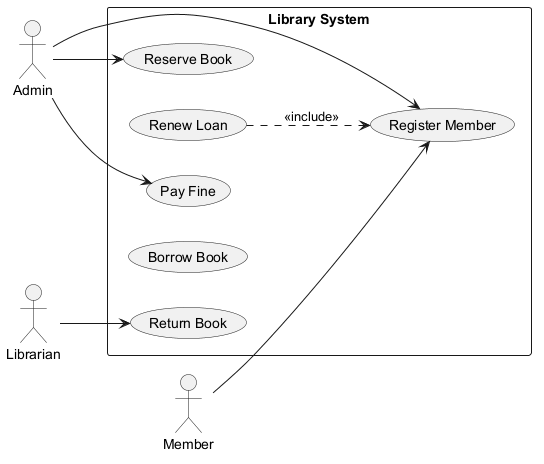

The diagram above was rendered by PlantUML. Its source (embedded in the PNG):
@startuml
skinparam backgroundColor #FFFFFF
skinparam classBackgroundColor #E8F4FA
skinparam classBorderColor #2C7DA0
left to right direction
actor "Admin" as Admin
actor "Member" as Member
actor "Librarian" as Librarian
rectangle "Library System" {
  usecase "Return Book" as UC_ReturnBook
  usecase "Renew Loan" as UC_RenewLoan
  usecase "Register Member" as UC_RegisterMember
  usecase "Reserve Book" as UC_ReserveBook
  usecase "Borrow Book" as UC_BorrowBook
  usecase "Pay Fine" as UC_PayFine
}
Admin --> UC_RegisterMember
Admin --> UC_ReserveBook
Admin --> UC_PayFine
Member --> UC_RegisterMember
Librarian --> UC_ReturnBook
UC_RenewLoan ..> UC_RegisterMember : <<include>>
@enduml